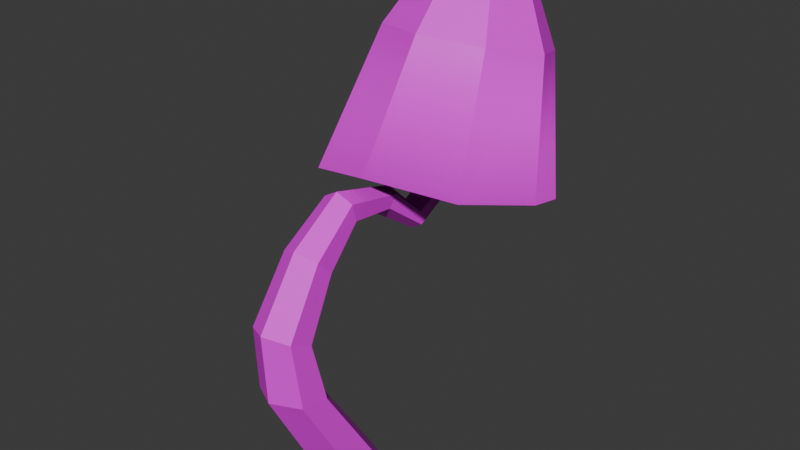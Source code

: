 # Source: shroom_notorious.blend  (saved by Blender 4.4.32; exported with 4.5.12 LTS)
import bpy
from mathutils import Matrix  # noqa: F401  (used for matrix-valued properties, if any)

bpy.ops.wm.read_factory_settings(use_empty=True)
scene = bpy.context.scene
scene.name = 'Scene'

# ---- collections
col_collection = bpy.data.collections.new('Collection'); scene.collection.children.link(col_collection)

# ---- images (referenced by path relative to the original .blend; pixels are not part of the script)
import os
ASSET_DIR = os.environ.get("B2B_ASSET_DIR", "")  # directory of the original .blend (textures are referenced by path, not embedded)
HERE = os.path.dirname(os.path.abspath(__file__))  # packed textures are extracted next to this script under _unpacked/

def load_image(name, relpath, width, height, colorspace="sRGB"):
    """Load a texture the original file referenced (path relative to the .blend, or extracted next to this script)."""
    p = next((c for c in (os.path.join(HERE, relpath), os.path.join(ASSET_DIR, relpath)) if relpath and os.path.exists(c)), "")
    if p:
        img = bpy.data.images.load(p, check_existing=True)
        img.name = name
    else:  # same state as the original file: an image datablock whose file is absent (Cycles renders it pink)
        img = bpy.data.images.new(name, width, height)
        img.source = "FILE"
        img.filepath = "//" + (relpath or name)
    img.colorspace_settings.name = colorspace
    return img
img_shroom_notorious_1_png = load_image('shroom_notorious_1.PNG', 'shroom_notorious_1.PNG', 1024, 1024, 'sRGB')

# ---- materials (node trees are filled in below, after node groups)
mat_material = bpy.data.materials.new('Material')

# ---- material node trees
mat_material.use_nodes = True; mat_material.node_tree.nodes.clear()
_N = mat_material.node_tree.nodes; _L = mat_material.node_tree.links
n0 = _N.new('ShaderNodeBsdfPrincipled'); n0.name = 'Principled BSDF'; n0.location = (10, 300)
n1 = _N.new('ShaderNodeOutputMaterial'); n1.name = 'Material Output'; n1.location = (300, 300)
n2 = _N.new('ShaderNodeTexImage'); n2.name = 'Image Texture'; n2.location = (-280, 280)
n2.image = img_shroom_notorious_1_png
_L.new(n0.outputs[0], n1.inputs[0])
_L.new(n2.outputs[0], n0.inputs[0])
n1.is_active_output = True

# ---- world
world_world = bpy.data.worlds.new('World'); scene.world = world_world
world_world.use_nodes = True; world_world.node_tree.nodes.clear()
_N = world_world.node_tree.nodes; _L = world_world.node_tree.links
n0 = _N.new('ShaderNodeOutputWorld'); n0.name = 'World Output'; n0.location = (300, 300)
n1 = _N.new('ShaderNodeBackground'); n1.name = 'Background'; n1.location = (10, 300)
n1.inputs[0].default_value = (0.05088, 0.05088, 0.05088, 1.0)
_L.new(n1.outputs[0], n0.inputs[0])
n0.is_active_output = True
world_world.color = (0.05088, 0.05088, 0.05088)
world_world.sun_shadow_jitter_overblur = 0.0

# ---- meshes
me_cylinder = bpy.data.meshes.new('Cylinder')
me_cylinder.from_pydata([(0.0, 0.1197, -1.951e-08), (-0.01521, 0.1532, 0.8786), (0.1037, 0.05986, -9.753e-09), (0.02589, 0.1701, 0.9014), (0.1037, -0.05986, 9.753e-09), (0.02587, 0.2002, 0.9399), (0.0, -0.1197, 1.951e-08), (-0.01509, 0.2132, 0.9551), (-0.1037, -0.05986, 9.753e-09), (-0.05611, 0.1959, 0.9325), (-0.1037, 0.05986, -9.753e-09), (-0.05625, 0.166, 0.8945), (0.0, -0.1506, 0.4128), (0.0008775, -0.2052, 0.6121), (0.01126, -0.1255, 0.8037), (0.001878, -0.009389, 0.9075), (0.05582, -0.01677, 0.9399), (0.07808, -0.1528, 0.831), (0.07938, -0.248, 0.6308), (0.0914, -0.2026, 0.422), (0.05593, -0.03318, 1.0), (0.07808, -0.2074, 0.8856), (0.0782, -0.3308, 0.6694), (0.0914, -0.3065, 0.4403), (0.001836, -0.04179, 1.029), (0.01126, -0.2346, 0.9128), (-0.001489, -0.3708, 0.6892), (0.0, -0.3585, 0.4495), (-0.05219, -0.03474, 0.9975), (-0.05556, -0.2074, 0.8856), (-0.07999, -0.328, 0.6705), (-0.0914, -0.3065, 0.4403), (-0.05204, -0.01877, 0.9363), (-0.05556, -0.1528, 0.831), (-0.07881, -0.2452, 0.6319), (-0.0914, -0.2026, 0.422), (0.02629, 0.3275, 0.7845), (-0.01591, 0.3303, 0.7601), (0.02617, 0.3218, 0.8334), (-0.01558, 0.318, 0.8562), (-0.05749, 0.3202, 0.8313), (-0.05787, 0.3268, 0.7836), (0.01983, 0.442, 0.8363), (-0.02244, 0.4624, 0.8234), (0.01983, 0.4012, 0.863), (-0.02225, 0.3805, 0.876), (-0.06431, 0.4009, 0.863), (-0.06466, 0.4421, 0.8365), (0.01984, 0.4892, 0.9089), (-0.0226, 0.5094, 0.8962), (0.01983, 0.4484, 0.935), (-0.02237, 0.4279, 0.9483), (-0.06451, 0.4484, 0.9353), (-0.06488, 0.4892, 0.9082), (0.007366, 0.6296, 1.265), (0.006009, 0.8048, 0.8036), (0.0518, 0.6118, 1.27), (0.2877, 0.714, 0.8136), (0.0702, 0.5689, 1.281), (0.3982, 0.4137, 0.937), (0.0518, 0.526, 1.293), (0.2822, 0.1754, 0.9926), (0.007366, 0.5082, 1.297), (0.00707, 0.06455, 1.035), (-0.03707, 0.526, 1.293), (-0.2681, 0.1619, 0.958), (-0.05547, 0.5689, 1.281), (-0.3884, 0.451, 0.91), (-0.03707, 0.6118, 1.27), (-0.2791, 0.7112, 0.8093), (0.04512, 0.6916, 1.593), (0.007366, 0.7067, 1.589), (0.06076, 0.6551, 1.603), (0.04512, 0.6187, 1.613), (0.007366, 0.6035, 1.617), (-0.03039, 0.6187, 1.613), (-0.04603, 0.6551, 1.603), (-0.03039, 0.6916, 1.593), (-0.1924, 0.7793, 1.295), (-0.1114, 0.7574, 1.526), (0.007366, 0.8049, 1.513), (0.007366, 0.8592, 1.273), (0.1261, 0.7574, 1.526), (0.2071, 0.7793, 1.295), (0.2899, 0.5864, 1.346), (0.1753, 0.6427, 1.557), (0.1261, 0.5279, 1.587), (0.2071, 0.3934, 1.398), (-0.1924, 0.3934, 1.398), (-0.1114, 0.5279, 1.587), (-0.1606, 0.6427, 1.557), (-0.2752, 0.5864, 1.346), (0.007366, 0.4804, 1.6), (0.007366, 0.3135, 1.42), (0.03062, 0.4688, 0.9217), (-0.07513, 0.469, 0.9218), (0.006009, 0.8048, 0.8036), (0.2877, 0.714, 0.8136), (0.3982, 0.4137, 0.937), (0.2822, 0.1754, 0.9926), (0.00707, 0.06455, 1.035), (-0.2681, 0.1619, 0.958), (-0.3884, 0.451, 0.91), (-0.2791, 0.7112, 0.8093)], [], [(15, 1, 3, 16), (16, 3, 5, 20), (20, 5, 7, 24), (24, 7, 9, 28), (11, 9, 40, 41), (28, 9, 11, 32), (32, 11, 1, 15), (0, 2, 4, 6, 8, 10), (10, 35, 12, 0), (35, 34, 13, 12), (34, 33, 14, 13), (33, 32, 15, 14), (8, 31, 35, 10), (31, 30, 34, 35), (30, 29, 33, 34), (29, 28, 32, 33), (6, 27, 31, 8), (27, 26, 30, 31), (26, 25, 29, 30), (25, 24, 28, 29), (4, 23, 27, 6), (23, 22, 26, 27), (22, 21, 25, 26), (21, 20, 24, 25), (2, 19, 23, 4), (19, 18, 22, 23), (18, 17, 21, 22), (17, 16, 20, 21), (0, 12, 19, 2), (12, 13, 18, 19), (13, 14, 17, 18), (14, 15, 16, 17), (40, 39, 45, 46), (3, 1, 37, 36), (7, 5, 38, 39), (1, 11, 41, 37), (9, 7, 39, 40), (5, 3, 36, 38), (45, 44, 50, 51), (38, 36, 42, 44), (41, 40, 46, 47), (39, 38, 44, 45), (36, 37, 43, 42), (37, 41, 47, 43), (58, 60, 50, 94), (42, 43, 49, 48), (43, 47, 53, 49), (46, 45, 51, 52), (44, 42, 48, 94, 50), (47, 46, 52, 95, 53), (54, 55, 57, 56), (56, 57, 59, 58), (58, 59, 61, 60), (60, 61, 63, 62), (62, 63, 65, 64), (64, 65, 67, 66), (80, 79, 77, 71), (66, 67, 69, 68), (68, 69, 55, 54), (56, 58, 94, 48), (70, 71, 77, 76, 75, 74, 73, 72), (82, 80, 71, 70), (86, 85, 72, 73), (90, 89, 75, 76), (92, 86, 73, 74), (79, 90, 76, 77), (85, 82, 70, 72), (89, 92, 74, 75), (65, 63, 93, 88), (88, 93, 92, 89), (59, 57, 83, 84), (84, 83, 82, 85), (69, 67, 91, 78), (78, 91, 90, 79), (63, 61, 87, 93), (93, 87, 86, 92), (67, 65, 88, 91), (91, 88, 89, 90), (61, 59, 84, 87), (87, 84, 85, 86), (57, 55, 81, 83), (83, 81, 80, 82), (55, 69, 78, 81), (81, 78, 79, 80), (60, 62, 51, 50), (62, 64, 52, 51), (64, 66, 95, 52), (66, 68, 53, 95), (68, 54, 49, 53), (54, 56, 48, 49), (57, 59, 98, 97), (63, 65, 101, 100), (69, 55, 96, 103), (55, 57, 97, 96), (59, 61, 99, 98), (65, 67, 102, 101), (61, 63, 100, 99), (67, 69, 103, 102)])
me_cylinder.polygons.foreach_set('use_smooth', [True] * 98)
_k = set([(0, 2), (0, 10), (0, 12), (1, 3), (1, 11), (1, 15), (1, 37), (2, 4), (2, 19), (3, 5), (3, 16), (3, 36), (4, 6), (4, 23), (5, 7), (5, 20), (5, 38), (6, 8), (6, 27), (7, 9), (7, 24), (7, 39), (8, 10), (8, 31), (9, 11), (9, 28), (9, 40), (10, 35), (11, 32), (11, 41), (12, 13), (12, 19), (12, 35), (13, 14), (13, 18), (13, 34), (14, 15), (14, 17), (14, 33), (15, 16), (15, 32), (16, 17), (16, 20), (17, 18), (17, 21), (18, 19), (18, 22), (19, 23), (20, 21), (20, 24), (21, 22), (21, 25), (22, 23), (22, 26), (23, 27), (24, 25), (24, 28), (25, 26), (25, 29), (26, 27), (26, 30), (27, 31), (28, 29), (28, 32), (29, 30), (29, 33), (30, 31), (30, 34), (31, 35), (32, 33), (33, 34), (34, 35), (36, 37), (36, 38), (36, 42), (37, 41), (37, 43), (38, 39), (38, 44), (39, 40), (39, 45), (40, 41), (40, 46), (41, 47), (42, 43), (42, 44), (42, 48), (43, 47), (43, 49), (44, 45), (44, 50), (45, 46), (45, 51), (46, 47), (46, 52), (47, 53), (48, 49), (48, 56), (48, 94), (49, 53), (49, 54), (50, 51), (50, 60), (50, 94), (51, 52), (51, 62), (52, 64), (52, 95), (53, 68), (53, 95), (54, 55), (54, 56), (54, 68), (55, 81), (56, 57), (56, 58), (57, 83), (58, 59), (58, 60), (58, 94), (59, 84), (60, 61), (60, 62), (61, 87), (62, 63), (62, 64), (63, 93), (64, 65), (64, 66), (65, 88), (66, 67), (66, 68), (66, 95), (67, 91), (68, 69), (69, 78), (70, 71), (70, 72), (70, 82), (71, 77), (71, 80), (72, 73), (72, 85), (73, 74), (73, 86), (74, 75), (74, 92), (75, 76), (75, 89), (76, 77), (76, 90), (77, 79), (78, 79), (78, 81), (78, 91), (79, 80), (79, 90), (80, 81), (80, 82), (81, 83), (82, 83), (82, 85), (83, 84), (84, 85), (84, 87), (85, 86), (86, 87), (86, 92), (87, 93), (88, 89), (88, 91), (88, 93), (89, 90), (89, 92), (90, 91), (92, 93)])
me_cylinder.attributes.new('sharp_edge', 'BOOLEAN', 'EDGE').data.foreach_set('value', [ (min(e.vertices), max(e.vertices)) in _k for e in me_cylinder.edges])
_uv = me_cylinder.uv_layers.new(name='UVMap')
_uv.uv.foreach_set('vector', [0.7088, 0.06582, 0.7095, 0.1342, 0.6918, 0.1385, 0.6866, 0.0592, 0.9258, 0.15, 0.8491, 0.1283, 0.8454, 0.1086, 0.9432, 0.1309, 0.1973, 0.2822, 0.1861, 0.3819, 0.1693, 0.3857, 0.1749, 0.276, 0.296, 0.274, 0.2904, 0.3837, 0.2733, 0.3795, 0.2737, 0.2805, 0.4595, 0.07042, 0.4639, 0.05099, 0.5282, 0.06684, 0.5391, 0.08344, 0.3664, 0.06735, 0.4639, 0.05099, 0.4595, 0.07042, 0.3831, 0.08734, 0.6705, 0.008071, 0.6652, 0.08565, 0.649, 0.07956, 0.6482, 0.01113, 0.949, 0.112, 0.9062, 0.08758, 0.9062, 0.03844, 0.949, 0.01373, 0.9918, 0.03815, 0.9918, 0.08729, 0.5856, 0.3832, 0.5526, 0.2201, 0.5957, 0.2262, 0.6349, 0.3858, 0.5526, 0.2201, 0.5548, 0.1363, 0.591, 0.1466, 0.5957, 0.2262, 0.5548, 0.1363, 0.5854, 0.05274, 0.6144, 0.06599, 0.591, 0.1466, 0.5854, 0.05274, 0.614, 0.005252, 0.6349, 0.01914, 0.6144, 0.06599, 0.5331, 0.4447, 0.3633, 0.3238, 0.4053, 0.3123, 0.5778, 0.4236, 0.3633, 0.3238, 0.3146, 0.2415, 0.3523, 0.2413, 0.4053, 0.3123, 0.3146, 0.2415, 0.3217, 0.1396, 0.3516, 0.1503, 0.3523, 0.2413, 0.3217, 0.1396, 0.3664, 0.06735, 0.3831, 0.08734, 0.3516, 0.1503, 0.1853, 0.252, 0.1796, 0.1337, 0.2174, 0.1553, 0.2281, 0.2764, 0.2656, 0.2025, 0.2187, 0.1154, 0.2385, 0.1165, 0.2871, 0.1988, 0.1806, 0.1169, 0.1442, 0.01499, 0.1621, 0.01422, 0.1991, 0.1095, 0.2985, 0.2097, 0.296, 0.274, 0.2737, 0.2805, 0.271, 0.2239, 0.05852, 0.41, 0.1114, 0.2817, 0.1547, 0.2766, 0.1079, 0.4082, 0.1114, 0.2817, 0.1188, 0.1988, 0.1552, 0.1892, 0.1547, 0.2766, 0.1188, 0.1988, 0.08971, 0.1002, 0.1188, 0.08725, 0.1552, 0.1892, 0.08971, 0.1002, 0.05852, 0.02954, 0.07908, 0.01454, 0.1188, 0.08725, 0.7223, 0.4824, 0.8972, 0.3759, 0.9385, 0.3885, 0.766, 0.5047, 0.8972, 0.3759, 0.9527, 0.3073, 0.9901, 0.3085, 0.9385, 0.3885, 0.9527, 0.3073, 0.9558, 0.2161, 0.986, 0.2062, 0.9901, 0.3085, 0.9558, 0.2161, 0.9258, 0.15, 0.9432, 0.1309, 0.986, 0.2062, 0.3025, 0.1622, 0.1933, 0.05578, 0.2037, 0.01354, 0.3149, 0.1148, 0.6167, 0.4248, 0.6743, 0.3619, 0.6968, 0.3659, 0.6413, 0.4345, 0.6743, 0.3619, 0.6819, 0.2771, 0.6999, 0.2747, 0.6968, 0.3659, 0.7104, 0.02282, 0.7088, 0.06582, 0.6866, 0.0592, 0.6839, 0.007812, 0.2733, 0.44, 0.2906, 0.4362, 0.2883, 0.4589, 0.271, 0.4687, 0.6918, 0.1385, 0.7095, 0.1342, 0.7037, 0.2121, 0.6862, 0.2082, 0.1693, 0.3857, 0.1861, 0.3819, 0.1868, 0.4419, 0.1695, 0.4381, 0.649, 0.07956, 0.6652, 0.08565, 0.6603, 0.1565, 0.6431, 0.1574, 0.2733, 0.3795, 0.2904, 0.3837, 0.2906, 0.4362, 0.2733, 0.44, 0.8454, 0.1086, 0.8491, 0.1283, 0.7696, 0.142, 0.781, 0.1251, 0.04474, 0.0629, 0.02472, 0.06442, 0.02175, 0.02908, 0.04179, 0.02739, 0.781, 0.1251, 0.7696, 0.142, 0.7374, 0.1015, 0.7573, 0.09925, 0.5391, 0.08344, 0.5282, 0.06684, 0.5528, 0.04093, 0.5729, 0.04356, 0.05186, 0.08232, 0.03422, 0.09071, 0.02472, 0.06442, 0.04474, 0.0629, 0.6862, 0.2082, 0.7037, 0.2121, 0.7005, 0.2634, 0.6839, 0.2528, 0.6431, 0.1574, 0.6603, 0.1565, 0.658, 0.2014, 0.64, 0.2087, 0.6338, 0.5349, 0.6336, 0.5176, 0.7832, 0.5299, 0.7864, 0.5389, 0.6944, 0.4394, 0.6827, 0.4388, 0.6793, 0.4033, 0.691, 0.404, 0.6556, 0.254, 0.6356, 0.253, 0.6369, 0.2204, 0.6569, 0.221, 0.2528, 0.266, 0.242, 0.266, 0.2391, 0.2305, 0.2499, 0.2304, 0.7573, 0.09925, 0.7374, 0.1015, 0.7339, 0.06607, 0.7443, 0.06559, 0.7537, 0.06409, 0.5729, 0.04356, 0.5528, 0.04093, 0.5578, 0.005601, 0.5679, 0.007256, 0.5778, 0.008551, 0.9376, 0.2307, 0.8512, 0.2652, 0.8512, 0.143, 0.9391, 0.2109, 0.7642, 0.186, 0.8765, 0.3367, 0.7419, 0.3367, 0.746, 0.1883, 0.4925, 0.4855, 0.4389, 0.6142, 0.3407, 0.5624, 0.4747, 0.4772, 0.4747, 0.4772, 0.3407, 0.5624, 0.2981, 0.4473, 0.468, 0.4586, 0.468, 0.4586, 0.2981, 0.4473, 0.3464, 0.3349, 0.4763, 0.4406, 0.3716, 0.1907, 0.5374, 0.09529, 0.5223, 0.2207, 0.3711, 0.2098, 0.03753, 0.9414, -7.08e-09, 0.9039, 0.04389, 0.8858, 0.05582, 0.8977, 0.3711, 0.2098, 0.5223, 0.2207, 0.5374, 0.3291, 0.3715, 0.2271, 0.9046, 0.8222, 0.9535, 0.9622, 0.8319, 0.9622, 0.8849, 0.8231, 0.633, 0.554, 0.6338, 0.5349, 0.7864, 0.5389, 0.7889, 0.549, 0.07269, 0.8977, 0.05582, 0.8977, 0.04389, 0.8858, 0.04389, 0.8689, 0.05582, 0.857, 0.07269, 0.857, 0.08462, 0.8689, 0.08462, 0.8858, 0.09061, 0.9414, 0.03753, 0.9414, 0.05582, 0.8977, 0.07269, 0.8977, 0.1281, 0.8508, 0.1281, 0.9039, 0.08462, 0.8858, 0.08462, 0.8689, 3.472e-09, 0.8508, 0.03753, 0.8133, 0.05582, 0.857, 0.04389, 0.8689, 0.09061, 0.8133, 0.1281, 0.8508, 0.08462, 0.8689, 0.07269, 0.857, -7.08e-09, 0.9039, 3.472e-09, 0.8508, 0.04389, 0.8689, 0.04389, 0.8858, 0.1281, 0.9039, 0.09061, 0.9414, 0.07269, 0.8977, 0.08462, 0.8858, 0.03753, 0.8133, 0.09061, 0.8133, 0.07269, 0.857, 0.05582, 0.857, 0.439, 0.8018, 0.3613, 0.7997, 0.3416, 0.6119, 0.3986, 0.5991, 0.2853, 0.9252, 0.2283, 0.9381, 0.21, 0.8404, 0.2439, 0.8328, 0.603, 0.7937, 0.4647, 0.7994, 0.4995, 0.6005, 0.5852, 0.6079, 0.5501, 0.9361, 0.4643, 0.9286, 0.4997, 0.8388, 0.5506, 0.8432, 0.9556, 0.7977, 0.8412, 0.7883, 0.8477, 0.5975, 0.93, 0.5953, 0.805, 0.939, 0.7227, 0.9412, 0.7222, 0.8489, 0.7712, 0.8477, 0.3613, 0.7997, 0.2379, 0.8018, 0.2527, 0.6101, 0.3416, 0.6119, 0.2283, 0.9381, 0.1394, 0.9363, 0.1572, 0.8394, 0.21, 0.8404, 0.8412, 0.7883, 0.7206, 0.7977, 0.7651, 0.5959, 0.8477, 0.5975, 0.7227, 0.9412, 0.6401, 0.9396, 0.6731, 0.848, 0.7222, 0.8489, 0.6972, 0.7994, 0.603, 0.7937, 0.5852, 0.6079, 0.663, 0.6104, 0.6278, 0.9385, 0.5501, 0.9361, 0.5506, 0.8432, 0.5969, 0.8446, 0.2187, 0.7997, 0.1305, 0.7978, 0.1309, 0.6026, 0.1904, 0.5989, 0.4502, 0.927, 0.3907, 0.9308, 0.376, 0.8356, 0.4113, 0.8334, 0.1305, 0.7978, 0.007707, 0.7997, 0.04196, 0.5976, 0.1309, 0.6026, 0.3907, 0.9308, 0.3017, 0.9257, 0.3231, 0.8326, 0.376, 0.8356, 0.07982, 0.5483, 0.08156, 0.5287, 0.2235, 0.536, 0.2243, 0.5561, 0.08156, 0.5287, 0.07956, 0.5158, 0.2239, 0.5252, 0.2235, 0.536, 0.6267, 0.5611, 0.6137, 0.5741, 0.5034, 0.4663, 0.5126, 0.4617, 0.6137, 0.5741, 0.6013, 0.5876, 0.4946, 0.471, 0.5034, 0.4663, 0.8114, 0.5509, 0.8101, 0.5311, 0.9693, 0.5368, 0.9678, 0.5567, 0.8101, 0.5311, 0.8077, 0.5181, 0.964, 0.5255, 0.9693, 0.5368, 0.5507, 0.5826, 0.5507, 0.5826, 0.5507, 0.5826, 0.5507, 0.5826, 0.5507, 0.5826, 0.5507, 0.5826, 0.5507, 0.5826, 0.5507, 0.5826, 0.5507, 0.5826, 0.5507, 0.5826, 0.5507, 0.5826, 0.5507, 0.5826, 0.5507, 0.5826, 0.5507, 0.5826, 0.5507, 0.5826, 0.5507, 0.5826, 0.5507, 0.5826, 0.5507, 0.5826, 0.5507, 0.5826, 0.5507, 0.5826, 0.5507, 0.5826, 0.5507, 0.5826, 0.5507, 0.5826, 0.5507, 0.5826, 0.5507, 0.5826, 0.5507, 0.5826, 0.5507, 0.5826, 0.5507, 0.5826, 0.5507, 0.5826, 0.5507, 0.5826, 0.5507, 0.5826, 0.5507, 0.5826])
me_cylinder.materials.append(mat_material)
me_cylinder.use_paint_bone_selection = False
me_cylinder.use_paint_mask = True
me_cylinder.update()
me_cylinder.normals_split_custom_set([tuple(v) for v in zip(*[iter([0.5072, -0.09687, -0.8564, 0.5072, -0.09687, -0.8564, 0.5072, -0.09687, -0.8564, 0.5072, -0.09687, -0.8564, 0.9904, 0.1367, -0.01983, 0.9904, 0.1367, -0.01983, 0.9904, 0.1367, -0.01983, 0.9904, 0.1367, -0.01983, 0.4142, 0.2783, 0.8666, 0.4142, 0.2783, 0.8666, 0.4142, 0.2783, 0.8666, 0.4142, 0.2783, 0.8666, -0.5018, 0.218, 0.8371, -0.5018, 0.218, 0.8371, -0.5018, 0.218, 0.8371, -0.5018, 0.218, 0.8371, -1.0, -0.004941, 0.007475, -1.0, -0.004941, 0.007475, -1.0, -0.004941, 0.007475, -1.0, -0.004941, 0.007475, -0.9998, -0.01891, 0.002605, -0.9998, -0.01891, 0.002605, -0.9998, -0.01891, 0.002605, -0.9998, -0.01891, 0.002605, -0.4226, -0.2054, -0.8827, -0.4226, -0.2054, -0.8827, -0.4226, -0.2054, -0.8827, -0.4226, -0.2054, -0.8827, 4.402e-16, -1.629e-07, -1.0, 4.402e-16, -1.629e-07, -1.0, 4.402e-16, -1.629e-07, -1.0, 4.402e-16, -1.629e-07, -1.0, 4.402e-16, -1.629e-07, -1.0, 4.402e-16, -1.629e-07, -1.0, -0.4149, 0.7642, 0.4938, -0.4149, 0.7642, 0.4938, -0.4149, 0.7642, 0.4938, -0.4149, 0.7642, 0.4938, -0.4322, 0.874, 0.222, -0.4322, 0.874, 0.222, -0.4322, 0.874, 0.222, -0.4322, 0.874, 0.222, -0.4784, 0.818, -0.3193, -0.4784, 0.818, -0.3193, -0.4784, 0.818, -0.3193, -0.4784, 0.818, -0.3193, -0.483, 0.5548, -0.6774, -0.483, 0.5548, -0.6774, -0.483, 0.5548, -0.6774, -0.483, 0.5548, -0.6774, -0.9995, 0.002453, 0.02994, -0.9995, 0.002453, 0.02994, -0.9995, 0.002453, 0.02994, -0.9995, 0.002453, 0.02994, -0.998, 0.02397, 0.0579, -0.998, 0.02397, 0.0579, -0.998, 0.02397, 0.0579, -0.998, 0.02397, 0.0579, -0.9946, 0.06391, 0.08162, -0.9946, 0.06391, 0.08162, -0.9946, 0.06391, 0.08162, -0.9946, 0.06391, 0.08162, -0.9998, 0.01635, 0.008674, -0.9998, 0.01635, 0.008674, -0.9998, 0.01635, 0.008674, -0.9998, 0.01635, 0.008674, -0.4346, -0.7931, -0.4267, -0.4346, -0.7931, -0.4267, -0.4346, -0.7931, -0.4267, -0.4346, -0.7931, -0.4267, -0.4798, -0.8758, -0.05297, -0.4798, -0.8758, -0.05297, -0.4798, -0.8758, -0.05297, -0.4798, -0.8758, -0.05297, -0.4996, -0.7284, 0.4689, -0.4996, -0.7284, 0.4689, -0.4996, -0.7284, 0.4689, -0.4996, -0.7284, 0.4689, -0.4913, -0.4671, 0.7351, -0.4913, -0.4671, 0.7351, -0.4913, -0.4671, 0.7351, -0.4913, -0.4671, 0.7351, 0.4346, -0.7931, -0.4267, 0.4346, -0.7931, -0.4267, 0.4346, -0.7931, -0.4267, 0.4346, -0.7931, -0.4267, 0.4656, -0.8833, -0.05446, 0.4656, -0.8833, -0.05446, 0.4656, -0.8833, -0.05446, 0.4656, -0.8833, -0.05446, 0.4875, -0.7579, 0.4335, 0.4875, -0.7579, 0.4335, 0.4875, -0.7579, 0.4335, 0.4875, -0.7579, 0.4335, 0.4821, -0.4367, 0.7596, 0.4821, -0.4367, 0.7596, 0.4821, -0.4367, 0.7596, 0.4821, -0.4367, 0.7596, 0.9995, 0.002453, 0.02994, 0.9995, 0.002453, 0.02994, 0.9995, 0.002453, 0.02994, 0.9995, 0.002453, 0.02994, 0.9982, 0.01176, 0.05935, 0.9982, 0.01176, 0.05935, 0.9982, 0.01176, 0.05935, 0.9982, 0.01176, 0.05935, 1.0, -0.004643, 0.005858, 1.0, -0.004643, 0.005858, 1.0, -0.004643, 0.005858, 1.0, -0.004643, 0.005858, 0.9933, 0.09886, 0.06005, 0.9933, 0.09886, 0.06005, 0.9933, 0.09886, 0.06005, 0.9933, 0.09886, 0.06005, 0.4149, 0.7642, 0.4938, 0.4149, 0.7642, 0.4938, 0.4149, 0.7642, 0.4938, 0.4149, 0.7642, 0.4938, 0.4463, 0.8663, 0.2246, 0.4463, 0.8663, 0.2246, 0.4463, 0.8663, 0.2246, 0.4463, 0.8663, 0.2246, 0.4955, 0.7888, -0.3637, 0.4955, 0.7888, -0.3637, 0.4955, 0.7888, -0.3637, 0.4955, 0.7888, -0.3637, 0.4865, 0.5982, -0.6368, 0.4865, 0.5982, -0.6368, 0.4865, 0.5982, -0.6368, 0.4865, 0.5982, -0.6368, -0.4622, -0.3387, 0.8195, -0.4622, -0.3387, 0.8195, -0.4622, -0.3387, 0.8195, -0.4622, -0.3387, 0.8195, 0.4884, -0.502, -0.7137, 0.4884, -0.502, -0.7137, 0.4884, -0.502, -0.7137, 0.4884, -0.502, -0.7137, 0.3835, 0.6207, 0.6838, 0.3835, 0.6207, 0.6838, 0.3835, 0.6207, 0.6838, 0.3835, 0.6207, 0.6838, -0.4144, -0.5132, -0.7516, -0.4144, -0.5132, -0.7516, -0.4144, -0.5132, -0.7516, -0.4144, -0.5132, -0.7516, -0.484, 0.5733, 0.6611, -0.484, 0.5733, 0.6611, -0.484, 0.5733, 0.6611, -0.484, 0.5733, 0.6611, 1.0, -0.0009086, 0.002008, 1.0, -0.0009086, 0.002008, 1.0, -0.0009086, 0.002008, 1.0, -0.0009086, 0.002008, 0.5016, -0.7232, 0.4747, 0.5016, -0.7232, 0.4747, 0.5016, -0.7232, 0.4747, 0.5016, -0.7232, 0.4747, 0.9981, 0.05178, 0.0335, 0.9981, 0.05178, 0.0335, 0.9981, 0.05178, 0.0335, 0.9981, 0.05178, 0.0335, -0.998, -0.05758, -0.02728, -0.998, -0.05758, -0.02728, -0.998, -0.05758, -0.02728, -0.998, -0.05758, -0.02728, 0.4424, -0.2585, 0.8588, 0.4424, -0.2585, 0.8588, 0.4424, -0.2585, 0.8588, 0.4424, -0.2585, 0.8588, 0.4597, 0.3955, -0.7952, 0.4597, 0.3955, -0.7952, 0.4597, 0.3955, -0.7952, 0.4597, 0.3955, -0.7952, -0.4556, 0.3579, -0.8151, -0.4556, 0.3579, -0.8151, -0.4556, 0.3579, -0.8151, -0.4556, 0.3579, -0.8151, 0.9099, -0.4147, 0.01201, 0.9099, -0.4147, 0.01201, 0.9099, -0.4147, 0.01201, 0.9099, -0.4147, 0.01201, 0.4932, 0.7302, -0.4728, 0.4932, 0.7302, -0.4728, 0.4932, 0.7302, -0.4728, 0.4932, 0.7302, -0.4728, -0.4909, 0.7296, -0.4761, -0.4909, 0.7296, -0.4761, -0.4909, 0.7296, -0.4761, -0.4909, 0.7296, -0.4761, -0.4995, -0.7246, 0.4749, -0.4995, -0.7246, 0.4749, -0.4995, -0.7246, 0.4749, -0.4995, -0.7246, 0.4749, 0.9981, -0.03359, -0.05246, 0.9981, -0.03359, -0.05246, 0.9981, -0.03359, -0.05246, 0.9981, -0.03359, -0.05246, 0.9981, -0.03359, -0.05246, -0.998, -0.041, -0.04815, -0.998, -0.041, -0.04815, -0.998, -0.041, -0.04815, -0.998, -0.041, -0.04815, -0.998, -0.041, -0.04815, -0.2828, -0.8957, -0.3432, -0.2828, -0.8957, -0.3432, -0.2828, -0.8957, -0.3432, -0.2828, -0.8957, -0.3432, -0.7365, -0.4685, -0.4879, -0.7365, -0.4685, -0.4879, -0.7365, -0.4685, -0.4879, -0.7365, -0.4685, -0.4879, -0.6827, 0.1558, -0.7139, -0.6827, 0.1558, -0.7139, -0.6827, 0.1558, -0.7139, -0.6827, 0.1558, -0.7139, -0.3162, 0.4855, -0.8151, -0.3162, 0.4855, -0.8151, -0.3162, 0.4855, -0.8151, -0.3162, 0.4855, -0.8151, 0.376, 0.4787, -0.7934, 0.376, 0.4787, -0.7934, 0.376, 0.4787, -0.7934, 0.376, 0.4787, -0.7934, 0.7083, 0.1733, -0.6843, 0.7083, 0.1733, -0.6843, 0.7083, 0.1733, -0.6843, 0.7083, 0.1733, -0.6843, -0.1585, 0.6053, 0.7801, -0.1585, 0.6053, 0.7801, -0.1585, 0.6053, 0.7801, -0.1585, 0.6053, 0.7801, 0.7238, -0.4862, -0.4896, 0.7238, -0.4862, -0.4896, 0.7238, -0.4862, -0.4896, 0.7238, -0.4862, -0.4896, 0.291, -0.8931, -0.343, 0.291, -0.8931, -0.343, 0.291, -0.8931, -0.343, 0.291, -0.8931, -0.343, 0.9168, 0.3466, -0.1982, 0.9168, 0.3466, -0.1982, 0.9168, 0.3466, -0.1982, 0.9168, 0.3466, -0.1982, 9.241e-07, 0.2588, 0.9659, 9.241e-07, 0.2588, 0.9659, 9.241e-07, 0.2588, 0.9659, 9.241e-07, 0.2588, 0.9659, 9.241e-07, 0.2588, 0.9659, 9.241e-07, 0.2588, 0.9659, 9.241e-07, 0.2588, 0.9659, 9.241e-07, 0.2588, 0.9659, 0.1585, 0.6053, 0.7801, 0.1585, 0.6053, 0.7801, 0.1585, 0.6053, 0.7801, 0.1585, 0.6053, 0.7801, 0.3827, 0.08243, 0.9202, 0.3827, 0.08243, 0.9202, 0.3827, 0.08243, 0.9202, 0.3827, 0.08243, 0.9202, -0.3827, 0.08243, 0.9202, -0.3827, 0.08243, 0.9202, -0.3827, 0.08243, 0.9202, -0.3827, 0.08243, 0.9202, 0.1585, -0.1341, 0.9782, 0.1585, -0.1341, 0.9782, 0.1585, -0.1341, 0.9782, 0.1585, -0.1341, 0.9782, -0.3827, 0.3887, 0.8381, -0.3827, 0.3887, 0.8381, -0.3827, 0.3887, 0.8381, -0.3827, 0.3887, 0.8381, 0.3827, 0.3887, 0.8381, 0.3827, 0.3887, 0.8381, 0.3827, 0.3887, 0.8381, 0.3827, 0.3887, 0.8381, -0.1585, -0.1341, 0.9782, -0.1585, -0.1341, 0.9782, -0.1585, -0.1341, 0.9782, -0.1585, -0.1341, 0.9782, -0.3924, -0.7786, 0.4898, -0.3924, -0.7786, 0.4898, -0.3924, -0.7786, 0.4898, -0.3924, -0.7786, 0.4898, -0.3441, -0.6892, 0.6377, -0.3441, -0.6892, 0.6377, -0.3441, -0.6892, 0.6377, -0.3441, -0.6892, 0.6377, 0.916, 0.3909, 0.08986, 0.916, 0.3909, 0.08986, 0.916, 0.3909, 0.08986, 0.916, 0.3909, 0.08986, 0.8307, 0.4456, 0.3336, 0.8307, 0.4456, 0.3336, 0.8307, 0.4456, 0.3336, 0.8307, 0.4456, 0.3336, -0.9027, 0.4175, 0.1037, -0.9027, 0.4175, 0.1037, -0.9027, 0.4175, 0.1037, -0.9027, 0.4175, 0.1037, -0.8307, 0.4456, 0.3336, -0.8307, 0.4456, 0.3336, -0.8307, 0.4456, 0.3336, -0.8307, 0.4456, 0.3336, 0.3803, -0.7799, 0.497, 0.3803, -0.7799, 0.497, 0.3803, -0.7799, 0.497, 0.3803, -0.7799, 0.497, 0.3441, -0.6892, 0.6377, 0.3441, -0.6892, 0.6377, 0.3441, -0.6892, 0.6377, 0.3441, -0.6892, 0.6377, -0.8943, -0.31, 0.3226, -0.8943, -0.31, 0.3226, -0.8943, -0.31, 0.3226, -0.8943, -0.31, 0.3226, -0.8307, -0.2191, 0.5117, -0.8307, -0.2191, 0.5117, -0.8307, -0.2191, 0.5117, -0.8307, -0.2191, 0.5117, 0.8806, -0.3186, 0.3508, 0.8806, -0.3186, 0.3508, 0.8806, -0.3186, 0.3508, 0.8806, -0.3186, 0.3508, 0.8307, -0.2191, 0.5117, 0.8307, -0.2191, 0.5117, 0.8307, -0.2191, 0.5117, 0.8307, -0.2191, 0.5117, 0.3381, 0.9368, -0.08982, 0.3381, 0.9368, -0.08982, 0.3381, 0.9368, -0.08982, 0.3381, 0.9368, -0.08982, 0.3441, 0.9157, 0.2076, 0.3441, 0.9157, 0.2076, 0.3441, 0.9157, 0.2076, 0.3441, 0.9157, 0.2076, -0.3401, 0.9362, -0.08876, -0.3401, 0.9362, -0.08876, -0.3401, 0.9362, -0.08876, -0.3401, 0.9362, -0.08876, -0.3441, 0.9157, 0.2076, -0.3441, 0.9157, 0.2076, -0.3441, 0.9157, 0.2076, -0.3441, 0.9157, 0.2076, 0.4266, -0.8899, 0.1615, 0.4266, -0.8899, 0.1615, 0.4266, -0.8899, 0.1615, 0.4266, -0.8899, 0.1615, -0.4331, -0.8716, 0.2297, -0.4331, -0.8716, 0.2297, -0.4331, -0.8716, 0.2297, -0.4331, -0.8716, 0.2297, -0.9201, -0.3619, 0.1501, -0.9201, -0.3619, 0.1501, -0.9201, -0.3619, 0.1501, -0.9201, -0.3619, 0.1501, -0.9177, 0.3925, -0.06073, -0.9177, 0.3925, -0.06073, -0.9177, 0.3925, -0.06073, -0.9177, 0.3925, -0.06073, -0.4294, 0.8666, -0.2542, -0.4294, 0.8666, -0.2542, -0.4294, 0.8666, -0.2542, -0.4294, 0.8666, -0.2542, 0.433, 0.8436, -0.3175, 0.433, 0.8436, -0.3175, 0.433, 0.8436, -0.3175, 0.433, 0.8436, -0.3175, 0.0, 0.0, 1.0, 0.0, 0.0, 1.0, 0.0, 0.0, 1.0, 0.0, 0.0, 1.0, 0.0, 0.0, 1.0, 0.0, 0.0, 1.0, 0.0, 0.0, 1.0, 0.0, 0.0, 1.0, 0.0, 0.0, 1.0, 0.0, 0.0, 1.0, 0.0, 0.0, 1.0, 0.0, 0.0, 1.0, 0.0, 0.0, 1.0, 0.0, 0.0, 1.0, 0.0, 0.0, 1.0, 0.0, 0.0, 1.0, 0.0, 0.0, 1.0, 0.0, 0.0, 1.0, 0.0, 0.0, 1.0, 0.0, 0.0, 1.0, 0.0, 0.0, 1.0, 0.0, 0.0, 1.0, 0.0, 0.0, 1.0, 0.0, 0.0, 1.0, 0.0, 0.0, 1.0, 0.0, 0.0, 1.0, 0.0, 0.0, 1.0, 0.0, 0.0, 1.0, 0.0, 0.0, 1.0, 0.0, 0.0, 1.0, 0.0, 0.0, 1.0, 0.0, 0.0, 1.0])] * 3)])

# ---- objects
ob_shroom_notorious = bpy.data.objects.new('Shroom_Notorious', me_cylinder)

# ---- transforms, parenting, visibility, modifiers, constraints
ob_shroom_notorious.location = (0.0, 0.0, 0.0)
ob_shroom_notorious.color = (0.8, 0.8, 0.8, 1.0)

# ---- collection membership
col_collection.objects.link(ob_shroom_notorious)

# ---- scene / render settings (as saved in the file)
scene.frame_start = 1; scene.frame_end = 250; scene.frame_set(1)
scene.render.engine = 'BLENDER_EEVEE_NEXT'
bpy.context.view_layer.update()

# ---- added for rendering (the .blend has no active camera and no usable light): camera, sun
cam_auto = bpy.data.cameras.new('AutoCamera')
cam_auto.lens = 50.0
cam_auto.sensor_width = 36.0
cam_auto.clip_end = 1000.0
ob_auto_camera = bpy.data.objects.new('AutoCamera', cam_auto)
scene.collection.objects.link(ob_auto_camera)
ob_auto_camera.location = (2.02057, -2.1746, 2.42098)
ob_auto_camera.rotation_euler = (1.09748, -7.21219e-08, 0.694738)
scene.camera = ob_auto_camera
light_auto_sun = bpy.data.lights.new('AutoSun', 'SUN')
light_auto_sun.energy = 3.0
light_auto_sun.angle = 0.0523599
ob_auto_sun = bpy.data.objects.new('AutoSun', light_auto_sun)
scene.collection.objects.link(ob_auto_sun)
ob_auto_sun.rotation_euler = (0.872665, 0.174533, 0.523599)
bpy.context.view_layer.update()
